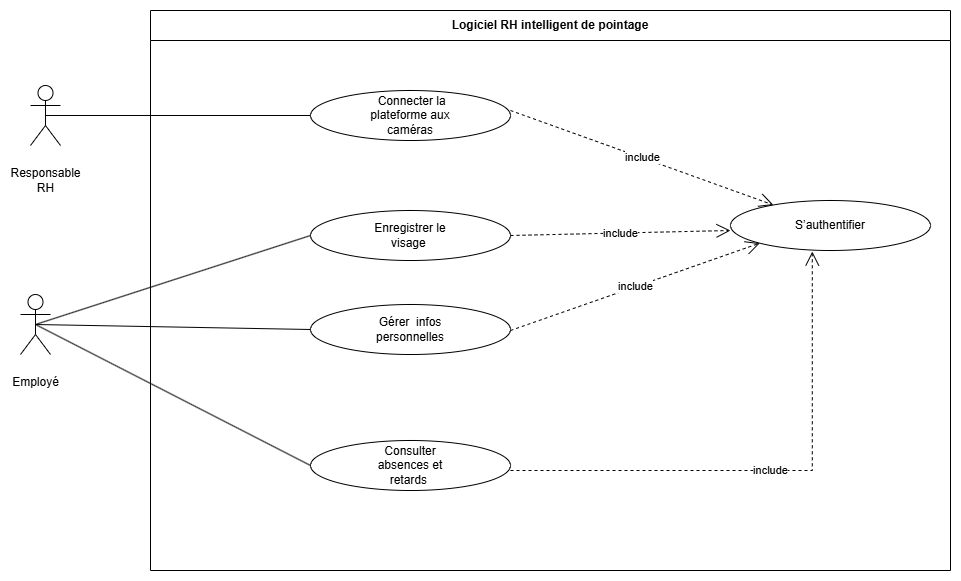

The diagram above was exported from draw.io. Its source (the exported page's mxGraphModel, read from the mxfile embedded in the PNG):
<mxGraphModel dx="2119" dy="596" grid="1" gridSize="10" guides="1" tooltips="1" connect="1" arrows="1" fold="1" page="1" pageScale="1" pageWidth="1169" pageHeight="827" math="0" shadow="0">
  <root>
    <mxCell id="0" />
    <mxCell id="1" parent="0" />
    <mxCell id="uVnEim-Zld_TXcZ6Azxw-1" parent="1" style="swimlane;whiteSpace=wrap;html=1;startSize=30;" value="Logiciel RH intelligent de pointage" vertex="1">
      <mxGeometry height="560" width="800" x="40" y="40" as="geometry" />
    </mxCell>
    <mxCell id="uVnEim-Zld_TXcZ6Azxw-3" parent="uVnEim-Zld_TXcZ6Azxw-1" style="ellipse;whiteSpace=wrap;html=1;" value="&amp;nbsp;Connecter la&lt;br/&gt;plateforme aux&lt;br/&gt;caméras" vertex="1">
      <mxGeometry height="50" width="200" x="160" y="80" as="geometry" />
    </mxCell>
    <mxCell id="uVnEim-Zld_TXcZ6Azxw-5" parent="uVnEim-Zld_TXcZ6Azxw-1" style="ellipse;whiteSpace=wrap;html=1;" value="Enregistrer le&lt;br/&gt;visage&amp;nbsp;" vertex="1">
      <mxGeometry height="50" width="200" x="160" y="200" as="geometry" />
    </mxCell>
    <mxCell id="uVnEim-Zld_TXcZ6Azxw-6" parent="uVnEim-Zld_TXcZ6Azxw-1" style="ellipse;whiteSpace=wrap;html=1;" value="Consulter&lt;br/&gt;absences et&lt;br/&gt;retards&amp;nbsp;" vertex="1">
      <mxGeometry height="50" width="200" x="160" y="430" as="geometry" />
    </mxCell>
    <mxCell id="uVnEim-Zld_TXcZ6Azxw-7" parent="uVnEim-Zld_TXcZ6Azxw-1" style="ellipse;whiteSpace=wrap;html=1;" value="Gérer&amp;nbsp; infos&lt;br/&gt;personnelles" vertex="1">
      <mxGeometry height="50" width="200" x="160" y="294" as="geometry" />
    </mxCell>
    <mxCell id="uVnEim-Zld_TXcZ6Azxw-8" parent="uVnEim-Zld_TXcZ6Azxw-1" style="ellipse;whiteSpace=wrap;html=1;" value="S’authentifier" vertex="1">
      <mxGeometry height="50" width="200" x="580" y="190" as="geometry" />
    </mxCell>
    <mxCell id="uVnEim-Zld_TXcZ6Azxw-14" edge="1" parent="uVnEim-Zld_TXcZ6Azxw-1" style="endArrow=open;endSize=12;dashed=1;html=1;rounded=0;" target="uVnEim-Zld_TXcZ6Azxw-8" value="include">
      <mxGeometry relative="1" width="160" as="geometry">
        <mxPoint x="360" y="100" as="sourcePoint" />
        <mxPoint x="520" y="100" as="targetPoint" />
      </mxGeometry>
    </mxCell>
    <mxCell id="uVnEim-Zld_TXcZ6Azxw-15" edge="1" parent="uVnEim-Zld_TXcZ6Azxw-1" source="uVnEim-Zld_TXcZ6Azxw-5" style="endArrow=open;endSize=12;dashed=1;html=1;rounded=0;exitX=1;exitY=0.5;exitDx=0;exitDy=0;" value="include">
      <mxGeometry relative="1" width="160" as="geometry">
        <mxPoint x="360" y="230" as="sourcePoint" />
        <mxPoint x="580" y="220" as="targetPoint" />
      </mxGeometry>
    </mxCell>
    <mxCell id="uVnEim-Zld_TXcZ6Azxw-16" edge="1" parent="uVnEim-Zld_TXcZ6Azxw-1" style="endArrow=open;endSize=12;dashed=1;html=1;rounded=0;entryX=0;entryY=1;entryDx=0;entryDy=0;" target="uVnEim-Zld_TXcZ6Azxw-8" value="include">
      <mxGeometry relative="1" width="160" as="geometry">
        <mxPoint x="360" y="320" as="sourcePoint" />
        <mxPoint x="520" y="320" as="targetPoint" />
      </mxGeometry>
    </mxCell>
    <mxCell id="uVnEim-Zld_TXcZ6Azxw-17" edge="1" parent="uVnEim-Zld_TXcZ6Azxw-1" style="endArrow=open;endSize=12;dashed=1;html=1;rounded=0;entryX=0.409;entryY=1.02;entryDx=0;entryDy=0;entryPerimeter=0;edgeStyle=orthogonalEdgeStyle;" target="uVnEim-Zld_TXcZ6Azxw-8" value="include">
      <mxGeometry relative="1" width="160" as="geometry">
        <mxPoint x="360" y="460" as="sourcePoint" />
        <mxPoint x="520" y="460" as="targetPoint" />
      </mxGeometry>
    </mxCell>
    <mxCell id="uVnEim-Zld_TXcZ6Azxw-2" parent="1" style="shape=umlActor;verticalLabelPosition=bottom;verticalAlign=top;html=1;outlineConnect=0;" value="&#10;Responsable&#10;RH&#10;&#10;" vertex="1">
      <mxGeometry height="60" width="30" x="-80" y="115" as="geometry" />
    </mxCell>
    <mxCell id="uVnEim-Zld_TXcZ6Azxw-4" parent="1" style="shape=umlActor;verticalLabelPosition=bottom;verticalAlign=top;html=1;outlineConnect=0;" value="&#10;Employé &#10;&#10;" vertex="1">
      <mxGeometry height="60" width="30" x="-90" y="324" as="geometry" />
    </mxCell>
    <mxCell id="uVnEim-Zld_TXcZ6Azxw-9" edge="1" parent="1" source="uVnEim-Zld_TXcZ6Azxw-2" style="endArrow=none;html=1;rounded=0;exitX=0.5;exitY=0.5;exitDx=0;exitDy=0;exitPerimeter=0;entryX=0;entryY=0.5;entryDx=0;entryDy=0;" target="uVnEim-Zld_TXcZ6Azxw-3" value="">
      <mxGeometry height="50" relative="1" width="50" as="geometry">
        <mxPoint x="230" y="240" as="sourcePoint" />
        <mxPoint x="280" y="190" as="targetPoint" />
      </mxGeometry>
    </mxCell>
    <mxCell id="uVnEim-Zld_TXcZ6Azxw-10" edge="1" parent="1" source="uVnEim-Zld_TXcZ6Azxw-4" style="endArrow=none;html=1;rounded=0;entryX=0;entryY=0.5;entryDx=0;entryDy=0;exitX=0.5;exitY=0.5;exitDx=0;exitDy=0;exitPerimeter=0;" target="uVnEim-Zld_TXcZ6Azxw-5" value="">
      <mxGeometry height="50" relative="1" width="50" as="geometry">
        <mxPoint x="-50" y="403" as="sourcePoint" />
        <mxPoint x="210" y="200" as="targetPoint" />
      </mxGeometry>
    </mxCell>
    <mxCell id="uVnEim-Zld_TXcZ6Azxw-11" edge="1" parent="1" source="uVnEim-Zld_TXcZ6Azxw-4" style="endArrow=none;html=1;rounded=0;exitX=0.5;exitY=0.5;exitDx=0;exitDy=0;exitPerimeter=0;entryX=0;entryY=0.5;entryDx=0;entryDy=0;" target="uVnEim-Zld_TXcZ6Azxw-7" value="">
      <mxGeometry height="50" relative="1" width="50" as="geometry">
        <mxPoint x="130" y="430" as="sourcePoint" />
        <mxPoint x="180" y="380" as="targetPoint" />
      </mxGeometry>
    </mxCell>
    <mxCell id="uVnEim-Zld_TXcZ6Azxw-13" edge="1" parent="1" source="uVnEim-Zld_TXcZ6Azxw-4" style="endArrow=none;html=1;rounded=0;entryX=0;entryY=0.5;entryDx=0;entryDy=0;exitX=0.5;exitY=0.5;exitDx=0;exitDy=0;exitPerimeter=0;" target="uVnEim-Zld_TXcZ6Azxw-6" value="">
      <mxGeometry height="50" relative="1" width="50" as="geometry">
        <mxPoint x="-70" y="490" as="sourcePoint" />
        <mxPoint x="-20" y="440" as="targetPoint" />
      </mxGeometry>
    </mxCell>
  </root>
</mxGraphModel>